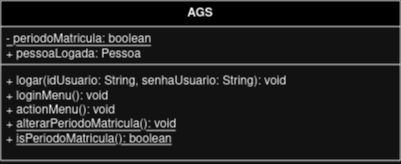

The diagram above was exported from draw.io. Its source (the exported page's mxGraphModel, read from the mxfile embedded in the PNG):
<mxGraphModel dx="1434" dy="720" grid="1" gridSize="10" guides="1" tooltips="1" connect="1" arrows="1" fold="1" page="1" pageScale="1" pageWidth="827" pageHeight="1169" math="0" shadow="0">
  <root>
    <mxCell id="0" />
    <mxCell id="1" parent="0" />
    <mxCell id="K95Ks8S6JovXR463SzED-1" value="AGS" style="swimlane;fontStyle=1;align=center;verticalAlign=top;childLayout=stackLayout;horizontal=1;startSize=26;horizontalStack=0;resizeParent=1;resizeParentMax=0;resizeLast=0;collapsible=1;marginBottom=0;whiteSpace=wrap;html=1;" parent="1" vertex="1">
      <mxGeometry x="110" y="50" width="400" height="160" as="geometry" />
    </mxCell>
    <mxCell id="K95Ks8S6JovXR463SzED-2" value="&lt;div&gt;&lt;u&gt;- periodoMatricula: boolean&lt;/u&gt;&lt;br&gt;&lt;/div&gt;&lt;div&gt;+ pessoaLogada: Pessoa&lt;/div&gt;&lt;div&gt;&lt;br&gt;&lt;/div&gt;" style="text;strokeColor=none;fillColor=none;align=left;verticalAlign=top;spacingLeft=4;spacingRight=4;overflow=hidden;rotatable=0;points=[[0,0.5],[1,0.5]];portConstraint=eastwest;whiteSpace=wrap;html=1;" parent="K95Ks8S6JovXR463SzED-1" vertex="1">
      <mxGeometry y="26" width="400" height="34" as="geometry" />
    </mxCell>
    <mxCell id="K95Ks8S6JovXR463SzED-3" value="" style="line;strokeWidth=1;fillColor=none;align=left;verticalAlign=middle;spacingTop=-1;spacingLeft=3;spacingRight=3;rotatable=0;labelPosition=right;points=[];portConstraint=eastwest;strokeColor=inherit;" parent="K95Ks8S6JovXR463SzED-1" vertex="1">
      <mxGeometry y="60" width="400" height="8" as="geometry" />
    </mxCell>
    <mxCell id="K95Ks8S6JovXR463SzED-4" value="&lt;div&gt;+ logar(idUsuario: String, senhaUsuario: String): void&lt;/div&gt;&lt;div&gt;+ loginMenu(): void&lt;/div&gt;&lt;div&gt;+ actionMenu(): void&lt;/div&gt;&lt;div&gt;+ &lt;u&gt;alterarPeriodoMatricula(): void&lt;/u&gt;&lt;/div&gt;&lt;div&gt;+ &lt;u&gt;isPeriodoMatricula(): boolean&lt;/u&gt;&lt;br&gt;&lt;/div&gt;" style="text;strokeColor=none;fillColor=none;align=left;verticalAlign=top;spacingLeft=4;spacingRight=4;overflow=hidden;rotatable=0;points=[[0,0.5],[1,0.5]];portConstraint=eastwest;whiteSpace=wrap;html=1;" parent="K95Ks8S6JovXR463SzED-1" vertex="1">
      <mxGeometry y="68" width="400" height="92" as="geometry" />
    </mxCell>
  </root>
</mxGraphModel>